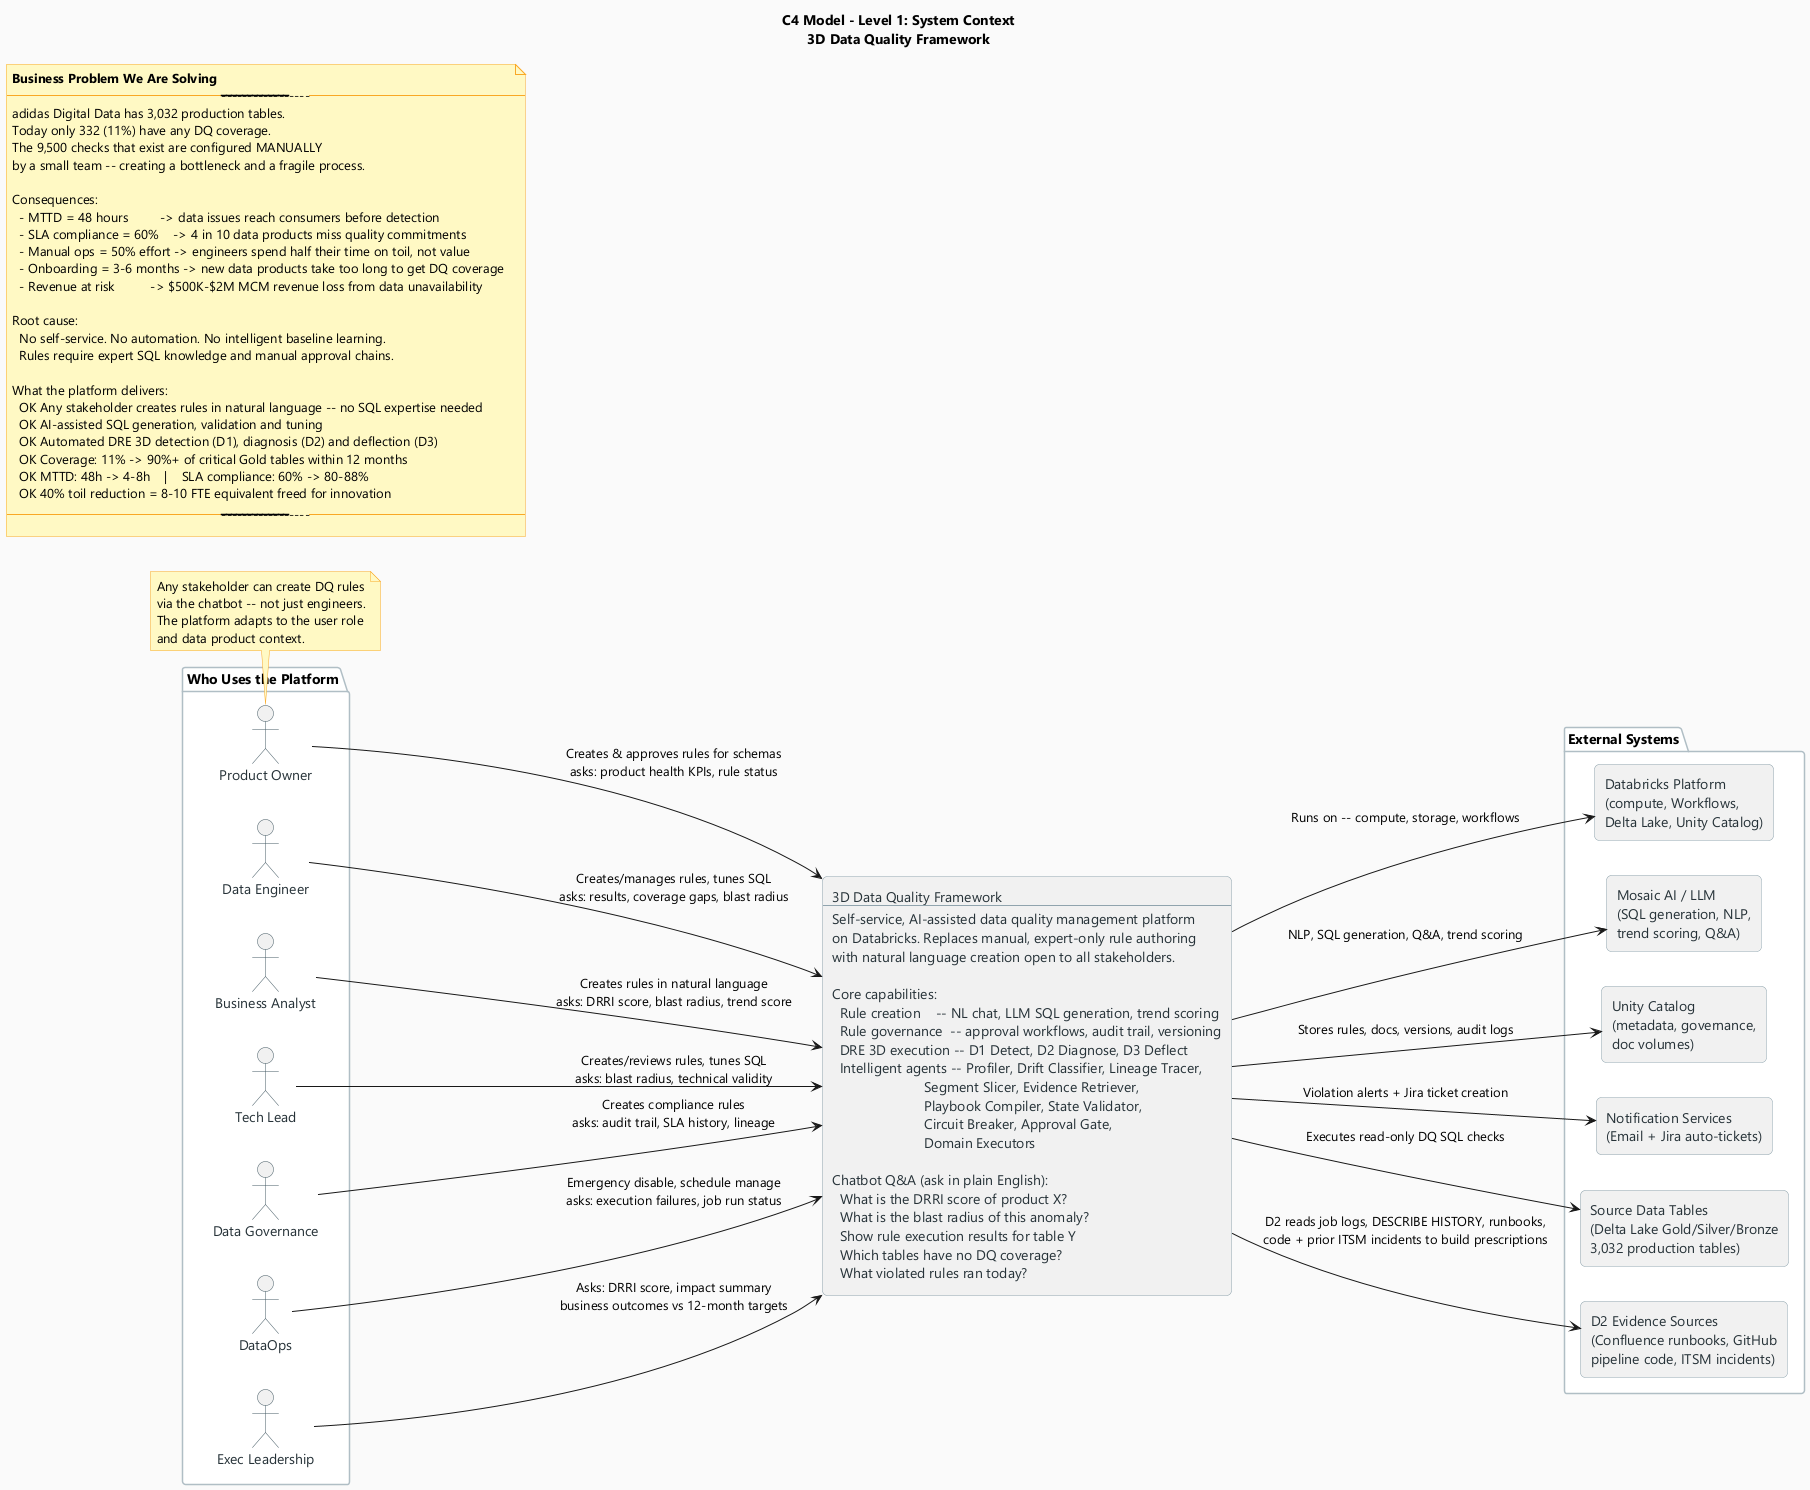

The diagram above was rendered by PlantUML. Its source (embedded in the PNG):
@startuml 04_C4_Context
title C4 Model - Level 1: System Context\n3D Data Quality Framework

skinparam backgroundColor #FAFAFA
skinparam defaultFontName Segoe UI
skinparam rectangle {
  RoundCorner 10
  BorderColor #90A4AE
  FontColor #263238
}
skinparam actor {
  BorderColor #455A64
  FontColor #263238
}
skinparam package {
  BorderColor #B0BEC5
  BackgroundColor #FFFFFF
}
skinparam note {
  BackgroundColor #FFF9C4
  BorderColor #F9A825
}

left to right direction

' -----------------------------------------------------
' BUSINESS PROBLEM (why this platform exists)
' -----------------------------------------------------
note as BizProblem
  <b>Business Problem We Are Solving</b>
  -------------------------------------------------------------------------
  adidas Digital Data has 3,032 production tables.
  Today only 332 (11%) have any DQ coverage.
  The 9,500 checks that exist are configured MANUALLY
  by a small team -- creating a bottleneck and a fragile process.

  Consequences:
    - MTTD = 48 hours         -> data issues reach consumers before detection
    - SLA compliance = 60%    -> 4 in 10 data products miss quality commitments
    - Manual ops = 50% effort -> engineers spend half their time on toil, not value
    - Onboarding = 3-6 months -> new data products take too long to get DQ coverage
    - Revenue at risk          -> $500K-$2M MCM revenue loss from data unavailability

  Root cause:
    No self-service. No automation. No intelligent baseline learning.
    Rules require expert SQL knowledge and manual approval chains.

  What the platform delivers:
    OK Any stakeholder creates rules in natural language -- no SQL expertise needed
    OK AI-assisted SQL generation, validation and tuning
    OK Automated DRE 3D detection (D1), diagnosis (D2) and deflection (D3)
    OK Coverage: 11% -> 90%+ of critical Gold tables within 12 months
    OK MTTD: 48h -> 4-8h    |    SLA compliance: 60% -> 80-88%
    OK 40% toil reduction = 8-10 FTE equivalent freed for innovation
  -------------------------------------------------------------------------
end note

' -----------------------------------------------------
' STAKEHOLDERS
' -----------------------------------------------------
package "Who Uses the Platform" {
  actor DE as "Data Engineer"
  actor BA as "Business Analyst"
  actor PO as "Product Owner"
  actor TL as "Tech Lead"
  actor DG as "Data Governance"
  actor DO as "DataOps"
  actor EX as "Exec Leadership"
}

note bottom of PO
  Any stakeholder can create DQ rules
  via the chatbot -- not just engineers.
  The platform adapts to the user role
  and data product context.
end note

' -----------------------------------------------------
' THE PLATFORM
' -----------------------------------------------------
rectangle DQA as "3D Data Quality Framework\n----\nSelf-service, AI-assisted data quality management platform\non Databricks. Replaces manual, expert-only rule authoring\nwith natural language creation open to all stakeholders.\n\nCore capabilities:\n  Rule creation    -- NL chat, LLM SQL generation, trend scoring\n  Rule governance  -- approval workflows, audit trail, versioning\n  DRE 3D execution -- D1 Detect, D2 Diagnose, D3 Deflect\n  Intelligent agents -- Profiler, Drift Classifier, Lineage Tracer,\n                        Segment Slicer, Evidence Retriever,\n                        Playbook Compiler, State Validator,\n                        Circuit Breaker, Approval Gate,\n                        Domain Executors\n\nChatbot Q&A (ask in plain English):\n  What is the DRRI score of product X?\n  What is the blast radius of this anomaly?\n  Show rule execution results for table Y\n  Which tables have no DQ coverage?\n  What violated rules ran today?"

' -----------------------------------------------------
' EXTERNAL SYSTEMS (real, exist today or in roadmap)
' -----------------------------------------------------
package "External Systems" {
  rectangle DBX as "Databricks Platform\n(compute, Workflows,\nDelta Lake, Unity Catalog)"
  rectangle LLM as "Mosaic AI / LLM\n(SQL generation, NLP,\ntrend scoring, Q&A)"
  rectangle UC  as "Unity Catalog\n(metadata, governance,\ndoc volumes)"
  rectangle NOTIFY as "Notification Services\n(Email + Jira auto-tickets)"
  rectangle DATA as "Source Data Tables\n(Delta Lake Gold/Silver/Bronze\n3,032 production tables)"
  rectangle EVID as "D2 Evidence Sources\n(Confluence runbooks, GitHub\npipeline code, ITSM incidents)"
}

' -----------------------------------------------------
' RELATIONSHIPS
' -----------------------------------------------------
DE --> DQA : Creates/manages rules, tunes SQL\nasks: results, coverage gaps, blast radius
BA --> DQA : Creates rules in natural language\nasks: DRRI score, blast radius, trend score
PO --> DQA : Creates & approves rules for schemas\nasks: product health KPIs, rule status
TL --> DQA : Creates/reviews rules, tunes SQL\nasks: blast radius, technical validity
DG --> DQA : Creates compliance rules\nasks: audit trail, SLA history, lineage
DO --> DQA : Emergency disable, schedule manage\nasks: execution failures, job run status
EX --> DQA : Asks: DRRI score, impact summary\nbusiness outcomes vs 12-month targets

DQA --> DBX    : Runs on -- compute, storage, workflows
DQA --> LLM    : NLP, SQL generation, Q&A, trend scoring
DQA --> UC     : Stores rules, docs, versions, audit logs
DQA --> NOTIFY : Violation alerts + Jira ticket creation
DQA --> DATA   : Executes read-only DQ SQL checks
DQA --> EVID   : D2 reads job logs, DESCRIBE HISTORY, runbooks,\ncode + prior ITSM incidents to build prescriptions

@enduml